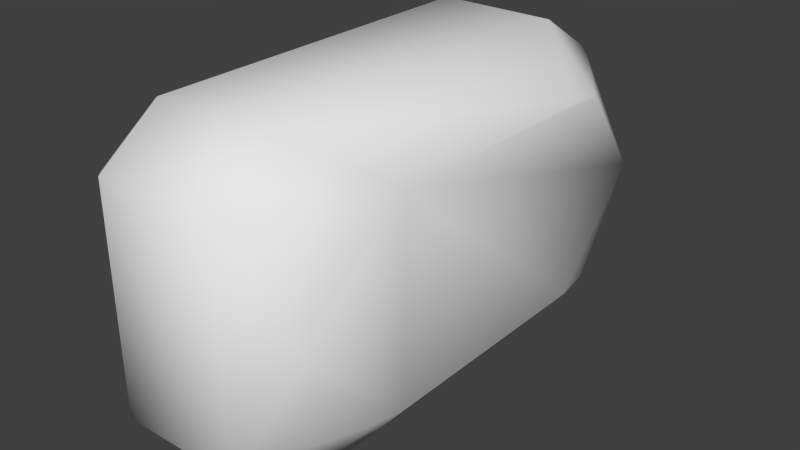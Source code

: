 # Source: hw_sensaround_collider.blend  (saved by Blender 2.76.0; exported with 4.5.12 LTS)
import bpy
from mathutils import Matrix  # noqa: F401  (used for matrix-valued properties, if any)

bpy.ops.wm.read_factory_settings(use_empty=True)
scene = bpy.context.scene
scene.name = 'Scene'

# ---- collections
col_collection_1 = bpy.data.collections.new('Collection 1'); scene.collection.children.link(col_collection_1)

# ---- materials (node trees are filled in below, after node groups)
mat_material = bpy.data.materials.new('Material')
mat_material.alpha_threshold = 0.0
mat_material.use_transparent_shadow = False
mat_material.roughness = 0.5
mat_material.specular_intensity = 0.0

# ---- material node trees

# ---- world
world_world = bpy.data.worlds.new('World'); scene.world = world_world
world_world.color = (0.05088, 0.05088, 0.05088)
world_world.use_sun_shadow = False
world_world.sun_shadow_jitter_overblur = 0.0
world_world.cycles.sampling_method = 'NONE'
world_world.cycles.sample_map_resolution = 256

# ---- meshes
me_cube = bpy.data.meshes.new('Cube')
me_cube.from_pydata([(-0.02921, -0.108, 0.113), (-0.02921, 0.09792, 0.113), (-0.02921, -0.108, 0.021), (-0.02781, 0.07295, -4.001e-06), (2.034e-06, 0.09153, -4.001e-06), (0.02781, 0.07295, -4.001e-06), (0.02129, 0.08271, -4.001e-06), (0.01152, 0.08924, -4.001e-06), (-0.0301, -0.06046, -4.001e-06), (-0.02781, -0.07198, -4.001e-06), (2.034e-06, -0.09056, -4.001e-06), (0.02781, -0.07198, -4.001e-06), (0.0509, 0.0657, 0.1078), (0.0509, 0.05248, 0.1104), (0.0509, -0.05175, 0.1104), (0.04977, -0.09758, 0.06711), (0.04977, -0.09473, 0.08146), (0.02431, 0.1006, 0.1131), (0.0509, 0.05248, 0.02491), (0.0509, 0.09404, 0.06987), (0.0509, -0.05175, 0.02491), (0.04977, -0.06611, 0.02662), (0.02431, 0.07019, 0.1327), (0.02431, -0.08458, 0.1327), (0.02431, 0.1006, 0.01832), (0.02431, -0.1107, 0.01832), (-0.02921, 0.09792, 0.021), (-0.02653, 0.1006, 0.01832), (-0.02653, -0.1107, 0.01832), (-0.02921, -0.0819, 0.13), (-0.02653, -0.08458, 0.1327), (-0.02653, 0.07019, 0.1327), (-0.02921, 0.0675, 0.13), (-0.02128, 0.08271, -4.001e-06), (-0.0301, 0.06143, -4.001e-06), (0.0301, 0.06143, -4.001e-06), (-0.01152, 0.08924, -4.001e-06), (-0.01152, -0.08827, -4.001e-06), (-0.02128, -0.08174, -4.001e-06), (0.01152, -0.08827, -4.001e-06), (0.02129, -0.08174, -4.001e-06), (0.0301, -0.06046, -4.001e-06), (0.04977, 0.06683, 0.02662), (0.04977, -0.06611, 0.1087), (0.02431, -0.1107, 0.1131), (-0.02653, -0.1107, 0.1131), (-0.02653, 0.1006, 0.1131), (0.04977, -0.09473, 0.05276)], [], [(34, 1, 26), (36, 27, 4), (36, 33, 27), (33, 3, 27), (9, 28, 2), (20, 41, 18), (8, 9, 2), (28, 10, 25), (10, 39, 25), (39, 40, 25), (40, 11, 25), (11, 21, 25), (44, 43, 23), (38, 28, 9), (38, 37, 28), (37, 10, 28), (41, 35, 18), (2, 0, 8), (0, 45, 30), (7, 4, 24), (4, 27, 24), (42, 5, 24), (5, 6, 24), (6, 7, 24), (27, 3, 26), (3, 34, 26), (25, 15, 44), (1, 32, 31), (25, 47, 15), (42, 35, 5), (43, 14, 23), (18, 35, 42), (41, 21, 11), (41, 20, 21), (21, 47, 25), (16, 43, 44), (18, 42, 19), (13, 12, 22), (12, 17, 22), (19, 24, 17), (29, 0, 30), (0, 29, 8), (32, 1, 34), (46, 1, 31), (19, 17, 12), (15, 16, 44), (28, 45, 2), (0, 2, 45), (19, 42, 24), (31, 23, 22), (23, 14, 13), (35, 41, 11), (23, 13, 22), (35, 11, 40), (14, 20, 18), (35, 40, 39), (14, 18, 19), (35, 39, 10), (14, 19, 12), (35, 10, 37), (14, 12, 13), (35, 37, 38), (35, 38, 9), (35, 9, 8), (24, 27, 46), (35, 8, 34), (24, 46, 17), (35, 34, 3), (35, 3, 33), (35, 33, 36), (32, 29, 30), (35, 36, 4), (32, 30, 31), (35, 4, 7), (30, 45, 44), (35, 7, 6), (30, 44, 23), (35, 6, 5), (43, 16, 14), (16, 15, 14), (15, 20, 14), (27, 26, 1), (27, 1, 46), (34, 8, 29), (34, 29, 32), (45, 28, 25), (45, 25, 44), (47, 20, 15), (47, 21, 20), (17, 46, 31), (17, 31, 22), (31, 30, 23)])
me_cube.polygons.foreach_set('use_smooth', [True] * 92)
me_cube.materials.append(mat_material)
me_cube.use_remesh_preserve_volume = False
me_cube.use_remesh_preserve_attributes = False
me_cube.use_mirror_vertex_groups = False
me_cube.update()

# ---- objects
ob_cube = bpy.data.objects.new('Cube', me_cube)

# ---- transforms, parenting, visibility, modifiers, constraints
ob_cube.location = (0.0, 0.0, 0.0)
ob_cube.lineart.crease_threshold = 0.0

# ---- collection membership
col_collection_1.objects.link(ob_cube)

# ---- scene / render settings (as saved in the file)
scene.frame_start = 1; scene.frame_end = 2; scene.frame_set(1)
scene.render.engine = 'BLENDER_EEVEE_NEXT'
scene.render.resolution_percentage = 50
scene.render.fps = 30
scene.render.dither_intensity = 0.0
scene.cycles.use_denoising = False
scene.cycles.samples = 10
scene.cycles.sampling_pattern = 'TABULATED_SOBOL'
scene.cycles.light_sampling_threshold = 0.0
scene.cycles.use_adaptive_sampling = False
scene.cycles.use_light_tree = False
scene.cycles.blur_glossy = 0.0
scene.cycles.pixel_filter_type = 'GAUSSIAN'
scene.cycles.sample_clamp_indirect = 0.0
scene.view_settings.view_transform = 'Standard'
bpy.context.view_layer.update()

# ---- added for rendering (the .blend has no active camera and no usable light): camera, sun
cam_auto = bpy.data.cameras.new('AutoCamera')
cam_auto.lens = 50.0
cam_auto.sensor_width = 36.0
cam_auto.clip_end = 1000.0
ob_auto_camera = bpy.data.objects.new('AutoCamera', cam_auto)
scene.collection.objects.link(ob_auto_camera)
ob_auto_camera.location = (0.25314, -0.296343, 0.260553)
ob_auto_camera.rotation_euler = (1.09748, -7.21219e-08, 0.694738)
scene.camera = ob_auto_camera
light_auto_sun = bpy.data.lights.new('AutoSun', 'SUN')
light_auto_sun.energy = 3.0
light_auto_sun.angle = 0.0523599
ob_auto_sun = bpy.data.objects.new('AutoSun', light_auto_sun)
scene.collection.objects.link(ob_auto_sun)
ob_auto_sun.rotation_euler = (0.872665, 0.174533, 0.523599)
bpy.context.view_layer.update()
